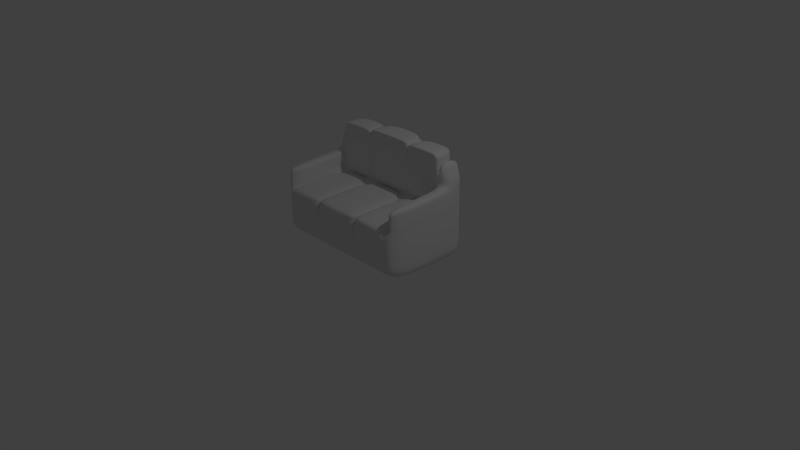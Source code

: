 # Source: coach.blend  (saved by Blender 2.75.0; exported with 4.5.12 LTS)
import bpy
from mathutils import Matrix  # noqa: F401  (used for matrix-valued properties, if any)

bpy.ops.wm.read_factory_settings(use_empty=True)
scene = bpy.context.scene
scene.name = 'Scene'

# ---- collections
col_collection_1 = bpy.data.collections.new('Collection 1'); scene.collection.children.link(col_collection_1)
col_collection_11 = bpy.data.collections.new('Collection 11'); scene.collection.children.link(col_collection_11)
col_collection_11.hide_render = True
col_collection_11.hide_viewport = True

# ---- materials (node trees are filled in below, after node groups)
mat_material = bpy.data.materials.new('Material')
mat_material.alpha_threshold = 0.0
mat_material.use_transparent_shadow = False
mat_material.roughness = 0.5
mat_material.line_color = (0.0, 0.0, 0.0, 1.0)

# ---- material node trees

# ---- world
world_world = bpy.data.worlds.new('World'); scene.world = world_world
world_world.color = (0.05088, 0.05088, 0.05088)
world_world.use_sun_shadow = False
world_world.sun_shadow_jitter_overblur = 0.0
world_world.cycles.sampling_method = 'MANUAL'
world_world.cycles.sample_map_resolution = 256

# ---- cameras
cam_camera = bpy.data.cameras.new('Camera')
cam_camera.clip_end = 100.0
cam_camera.lens = 35.0
cam_camera.sensor_width = 32.0
cam_camera.sensor_height = 18.0
cam_camera.ortho_scale = 7.314
cam_camera.dof.focus_distance = 0.0
cam_camera.dof.aperture_fstop = 128.0

# ---- lights
light_lamp = bpy.data.lights.new('Lamp', 'POINT')
light_lamp.transmission_factor = 0.0
light_lamp.cutoff_distance = 30.0
light_lamp.energy = 100.0
light_lamp.shadow_buffer_clip_start = 1.001
light_lamp.shadow_soft_size = 0.1
light_lamp.shadow_maximum_resolution = 0.006
light_lamp.use_absolute_resolution = True
light_lamp.cycles.use_multiple_importance_sampling = False

# ---- meshes
me_cube_001 = bpy.data.meshes.new('Cube.001')
me_cube_001.from_pydata([(0.9891, -0.5923, -0.8334), (0.9891, -0.5923, -0.1823), (0.9891, 0.6013, -0.8334), (0.9891, 0.6013, -0.1823), (0.0, 0.6013, -0.1823), (0.9891, 0.6013, -0.5981), (0.0, 0.6013, -0.8334), (0.9891, 0.3067, -0.1823), (0.9891, -0.5923, -0.5981), (0.9891, 0.3067, -0.8334), (0.0, -0.5923, -0.8334), (0.0, 0.3067, -0.1823), (0.0, 0.3067, -0.8334), (0.0, -0.5923, -0.5981), (0.9891, 0.3067, -0.5981), (0.0, 0.6013, -0.5981), (0.3303, 0.6013, -0.1823), (0.3303, -0.5923, -0.8334), (0.3303, 0.6013, -0.8334), (0.3303, -0.4925, -0.2016), (0.3303, 0.3067, -0.1823), (0.3303, 0.3067, -0.8334), (0.3303, -0.5923, -0.5981), (0.3303, 0.6013, -0.5981), (0.8386, 0.6013, -0.1823), (0.8386, -0.5923, -0.8334), (0.8386, 0.3067, -0.8334), (0.8386, -0.5923, -0.5981), (0.8386, 0.6013, -0.8334), (0.8386, -0.5923, -0.1823), (0.8386, 0.3067, -0.1823), (0.8386, 0.6013, -0.5981), (0.5936, 0.6013, -0.8334), (0.5936, 0.3067, -0.1823), (0.5936, 0.6013, -0.5981), (0.5936, 0.6013, -0.1823), (0.5936, -0.5923, -0.8334), (0.5936, 0.3067, -0.8334), (0.5936, -0.5923, -0.5981), (0.3303, -0.5125, -0.1823), (0.3303, 0.3067, -0.1823), (0.0, 0.3067, -0.1823), (0.322, -0.5125, -0.131), (0.0, -0.5125, -0.131), (0.322, 0.3067, -0.131), (0.0, 0.3067, -0.131), (0.5933, -0.5125, -0.1316), (0.3431, -0.5125, -0.1316), (0.5933, 0.3067, -0.1316), (0.3431, 0.3067, -0.1316), (0.826, 0.3067, -0.1316), (0.826, -0.5125, -0.1316), (0.8386, 0.6013, 0.09886), (0.9891, 0.6013, 0.09886), (0.9891, 0.3067, 0.09886), (0.9891, -0.5923, 0.09886), (0.3303, 0.3067, 0.09886), (0.8355, 0.284, 0.4615), (0.0, 0.6013, 0.09886), (0.3303, 0.6013, 0.09886), (0.3303, 0.2854, 0.296), (0.5936, 0.6013, 0.09886), (0.8386, -0.5923, 0.09886), (0.8386, 0.3067, 0.09886), (0.8461, 0.6006, 0.2942), (0.936, 0.6008, 0.2956), (0.936, 0.3058, 0.2956), (0.3303, 0.3067, 0.296), (0.3303, 0.3067, 0.4641), (0.0, 0.6013, 0.296), (0.3303, 0.6013, 0.296), (0.3303, 0.2854, 0.1845), (0.5936, 0.6013, 0.296), (0.8461, 0.3052, 0.2942), (0.3303, 0.3067, 0.4932), (0.31, 0.3077, 0.5499), (0.0, 0.6013, 0.4932), (0.3303, 0.6013, 0.4932), (0.8224, 0.308, 0.5278), (0.5936, 0.6013, 0.4641), (0.8355, 0.6013, 0.4615), (0.8355, 0.3067, 0.4615), (0.8386, 0.3067, 0.03379), (0.9891, 0.6013, 0.03379), (0.8386, 0.6013, 0.03379), (0.5936, 0.6013, 0.03379), (0.3303, 0.6013, 0.03379), (0.0, 0.2854, 0.09886), (0.0, 0.6013, 0.03379), (0.8386, -0.5923, 0.03379), (0.9891, 0.3067, 0.03379), (0.3303, 0.3067, 0.03379), (0.9891, -0.5923, 0.03379), (0.8355, 0.3067, 0.4615), (0.0, 0.6013, 0.1845), (0.8386, 0.3067, 0.1845), (0.3303, 0.3067, 0.1845), (0.3303, 0.2854, 0.09886), (0.3215, 0.3067, 0.5159), (0.9891, 0.3067, 0.1845), (0.8386, 0.6013, 0.1845), (0.9891, 0.6013, 0.1845), (0.3303, 0.6013, 0.1845), (0.5936, 0.6013, 0.1845), (0.9891, 0.6013, -0.2801), (0.9891, -0.5923, -0.2801), (0.9891, 0.3067, -0.2801), (0.0, 0.6013, -0.2801), (0.3303, 0.6013, -0.2801), (0.3303, -0.5923, -0.2801), (0.8386, -0.5923, -0.2801), (0.8386, 0.6013, -0.2801), (0.5936, 0.6013, -0.2801), (0.5936, -0.6268, -0.2037), (0.3303, -0.6069, -0.2016), (0.3303, -0.6268, -0.3113), (0.3303, -0.6268, -0.5981), (0.5936, -0.6268, -0.5981), (0.8386, -0.6268, -0.5981), (0.8386, -0.6268, -0.3113), (0.8386, -0.6268, -0.2036), (0.5933, -0.6069, -0.1509), (0.5936, -0.6268, -0.3113), (0.3431, -0.6069, -0.1509), (0.826, -0.6069, -0.1509), (0.3303, -0.6073, -0.2016), (0.0, -0.6272, -0.2069), (0.3303, -0.6073, -0.2016), (0.0, -0.6272, -0.3113), (0.0, -0.6272, -0.5981), (0.3303, -0.6272, -0.5981), (0.3303, -0.6272, -0.3113), (0.0, -0.6272, -0.2056), (0.0, -0.6073, -0.1504), (0.322, -0.6073, -0.1504), (0.992, 0.5927, -0.1332), (0.8415, 0.5927, -0.1332), (0.5964, 0.5927, -0.1332), (0.5964, 0.2981, -0.1332), (0.992, 0.2981, -0.1332), (0.3331, 0.2981, -0.1332), (0.0, 0.2981, -0.1332), (0.8415, 0.2981, -0.1332), (0.3331, 0.5927, -0.1332), (0.0, 0.5927, -0.1332), (0.8415, -0.601, -0.1332), (0.992, -0.601, -0.1332), (0.8461, 0.3076, 0.2942), (0.8386, 0.284, 0.03379), (0.8386, 0.284, 0.09886), (0.5936, 0.284, 0.09886), (0.3303, 0.284, 0.09886), (0.8386, 0.284, 0.1845), (0.8461, 0.2826, 0.2942), (0.3303, 0.284, 0.1845), (0.5936, 0.284, 0.1845), (0.5936, 0.284, 0.296), (0.3303, 0.284, 0.296), (0.5936, 0.284, 0.4641), (0.3303, 0.284, 0.4634), (0.8355, 0.284, 0.4615), (0.8415, 0.2754, -0.1332), (0.5936, 0.284, 0.03379), (0.3303, 0.284, 0.03379), (0.5964, 0.2754, -0.1332), (0.3331, 0.2754, -0.1332), (0.0, 0.2854, 0.296), (0.0, 0.2854, 0.1845), (0.3303, 0.2854, 0.4932), (0.0, 0.2854, 0.4932), (0.3303, 0.2854, 0.03379), (0.0, 0.2854, 0.03379), (0.3331, 0.2768, -0.1332), (0.0, 0.2768, -0.1332), (0.3303, 0.6013, 0.4641), (0.5936, 0.6013, 0.4641), (0.8355, 0.6013, 0.4615), (0.5936, 0.284, 0.4641), (0.3303, 0.284, 0.4641), (0.8224, 0.2853, 0.5278), (0.5936, 0.308, 0.53), (0.3428, 0.308, 0.531), (0.3428, 0.6026, 0.531), (0.5936, 0.6026, 0.53), (0.8224, 0.6026, 0.5278), (0.5936, 0.2853, 0.53), (0.3428, 0.2853, 0.531), (0.3215, 0.2854, 0.5159), (0.0, 0.6013, 0.5314), (0.3215, 0.6013, 0.5159), (0.0, 0.2854, 0.5314), (0.31, 0.2865, 0.5499), (0.0, 0.3077, 0.5522), (0.0, 0.6023, 0.5522), (0.31, 0.6023, 0.5499), (0.0, 0.2865, 0.5522), (0.0, 0.6013, 0.3298), (0.5936, 0.6013, 0.3298), (0.3303, 0.6013, 0.3298), (0.8448, 0.6007, 0.3283), (0.8448, 0.3055, 0.3283), (0.3303, 0.3067, 0.3298), (0.8448, 0.2828, 0.3283), (0.5936, 0.284, 0.3298), (0.3303, 0.284, 0.3298), (0.3303, 0.2854, 0.3298), (0.0, 0.2854, 0.3298), (0.8092, 0.6129, 0.4093), (0.8991, 0.6132, 0.4108), (0.8991, 0.3181, 0.4108), (0.8092, 0.3175, 0.4093)], [(147, 73)], [(31, 5, 2, 28), (14, 8, 0, 9), (26, 28, 2, 9), (13, 22, 130, 129), (86, 88, 58, 59), (25, 26, 9, 0), (22, 13, 10, 17), (22, 109, 131, 130), (5, 14, 9, 2), (104, 106, 14, 5), (106, 105, 8, 14), (111, 104, 5, 31), (107, 108, 23, 15), (47, 19, 114, 123), (38, 22, 17, 36), (10, 12, 21, 17), (79, 77, 174, 175), (30, 33, 48, 50), (12, 6, 18, 21), (15, 23, 18, 6), (83, 84, 52, 53), (84, 85, 61, 52), (8, 27, 25, 0), (105, 110, 27, 8), (112, 111, 31, 34), (36, 37, 26, 25), (37, 32, 28, 26), (34, 31, 28, 32), (23, 34, 32, 18), (21, 18, 32, 37), (17, 21, 37, 36), (108, 112, 34, 23), (46, 47, 123, 121), (85, 86, 59, 61), (27, 38, 36, 25), (27, 110, 119, 118), (39, 40, 44, 42), (20, 11, 41, 40), (19, 20, 40, 39), (42, 44, 45, 43), (40, 41, 45, 44), (39, 42, 134, 127), (46, 48, 49, 47), (51, 50, 48, 46), (33, 20, 49, 48), (20, 19, 47, 49), (29, 30, 50, 51), (110, 29, 120, 119), (95, 99, 66, 73), (201, 74, 168, 205), (55, 54, 63, 62), (140, 138, 164, 165), (201, 67, 157, 204), (82, 89, 62, 63), (90, 83, 53, 54), (82, 63, 149, 148), (89, 92, 55, 62), (96, 67, 60, 71), (92, 90, 54, 55), (199, 197, 79, 80), (200, 199, 80, 81), (65, 64, 207, 208), (197, 198, 77, 79), (101, 100, 64, 65), (103, 102, 70, 72), (100, 103, 72, 64), (102, 94, 69, 70), (99, 101, 65, 66), (169, 168, 187, 190), (74, 159, 178, 68), (158, 160, 57, 177), (200, 81, 160, 202), (67, 96, 154, 157), (198, 196, 76, 77), (140, 91, 170, 172), (146, 139, 90, 92), (141, 140, 172, 173), (145, 146, 92, 89), (80, 79, 175, 176), (139, 135, 83, 90), (142, 145, 89, 82), (137, 143, 86, 85), (136, 137, 85, 84), (135, 136, 84, 83), (63, 95, 152, 149), (143, 144, 88, 86), (54, 53, 101, 99), (59, 58, 94, 102), (52, 61, 103, 100), (61, 59, 102, 103), (53, 52, 100, 101), (95, 73, 153, 152), (56, 91, 163, 151), (56, 96, 71, 97), (63, 54, 99, 95), (109, 22, 116, 115), (16, 35, 112, 108), (35, 24, 111, 112), (1, 29, 110, 105), (19, 109, 115, 114), (4, 16, 108, 107), (24, 3, 104, 111), (7, 1, 105, 106), (3, 7, 106, 104), (109, 19, 125, 131), (122, 115, 116, 117), (114, 113, 121, 123), (119, 122, 117, 118), (113, 120, 124, 121), (120, 113, 122, 119), (113, 114, 115, 122), (51, 46, 121, 124), (22, 38, 117, 116), (29, 51, 124, 120), (38, 27, 118, 117), (126, 125, 127, 132), (131, 128, 129, 130), (132, 127, 134, 133), (125, 126, 128, 131), (42, 43, 133, 134), (19, 39, 127, 125), (16, 4, 144, 143), (33, 30, 142, 138), (3, 24, 136, 135), (24, 35, 137, 136), (35, 16, 143, 137), (30, 29, 145, 142), (7, 3, 135, 139), (20, 33, 138, 140), (29, 1, 146, 145), (11, 20, 140, 141), (1, 7, 139, 146), (162, 148, 149, 150), (155, 152, 153, 156), (154, 155, 156, 157), (163, 162, 150, 151), (204, 203, 158, 159), (203, 202, 160, 158), (165, 164, 162, 163), (164, 161, 148, 162), (151, 150, 155, 154), (150, 149, 152, 155), (91, 140, 165, 163), (96, 56, 151, 154), (138, 142, 161, 164), (142, 82, 148, 161), (167, 71, 60, 166), (171, 170, 97, 87), (206, 205, 168, 169), (173, 172, 170, 171), (87, 97, 71, 167), (168, 74, 98, 187), (91, 56, 97, 170), (93, 176, 184, 78), (175, 174, 182, 183), (178, 177, 185, 186), (57, 93, 78, 179), (160, 81, 93, 57), (81, 80, 176, 93), (77, 74, 68, 174), (159, 158, 177, 178), (78, 180, 185, 179), (180, 183, 182, 181), (78, 184, 183, 180), (180, 181, 186, 185), (174, 68, 181, 182), (177, 57, 179, 185), (68, 178, 186, 181), (176, 175, 183, 184), (189, 188, 193, 194), (187, 98, 75, 191), (74, 77, 189, 98), (77, 76, 188, 189), (75, 194, 193, 192), (75, 192, 195, 191), (190, 187, 191, 195), (98, 189, 194, 75), (166, 60, 205, 206), (156, 153, 202, 203), (157, 156, 203, 204), (70, 69, 196, 198), (73, 200, 202, 153), (72, 70, 198, 197), (73, 64, 199, 200), (64, 72, 197, 199), (74, 201, 204, 159), (67, 201, 205, 60), (209, 208, 207, 210), (64, 73, 210, 207), (66, 65, 208, 209), (73, 66, 209, 210)])
me_cube_001.polygons.foreach_set('use_smooth', [True] * 191)
me_cube_001.use_remesh_preserve_volume = False
me_cube_001.use_remesh_preserve_attributes = False
me_cube_001.use_mirror_vertex_groups = False
me_cube_001.update()
me_cube = bpy.data.meshes.new('Cube')
me_cube.from_pydata([(1.0, 3.0, -1.0), (1.0, -1.0, -1.0), (-1.0, -1.0, -1.0), (-1.0, 3.0, -1.0), (1.0, 3.0, 1.9), (1.0, -1.0, 1.9), (-1.0, -1.0, 1.9), (-1.0, 3.0, 1.9)], [], [(0, 3, 2, 1), (4, 5, 6, 7), (0, 1, 5, 4), (2, 3, 7, 6), (4, 7, 3, 0)])
me_cube.materials.append(mat_material)
me_cube.use_remesh_preserve_volume = False
me_cube.use_remesh_preserve_attributes = False
me_cube.use_mirror_vertex_groups = False
me_cube.update()

# ---- objects
ob_cube_001 = bpy.data.objects.new('Cube.001', me_cube_001)
ob_lamp = bpy.data.objects.new('Lamp', light_lamp)
ob_camera = bpy.data.objects.new('Camera', cam_camera)
ob_cube = bpy.data.objects.new('Cube', me_cube)

# ---- transforms, parenting, visibility, modifiers, constraints
ob_cube_001.location = (0.0, 0.0, 1.0)
ob_cube_001.lineart.crease_threshold = 0.0
_m = ob_cube_001.modifiers.new('Mirror', 'MIRROR')
_m.use_clip = True
_m = ob_cube_001.modifiers.new('Subsurf', 'SUBSURF')
_m.uv_smooth = 'PRESERVE_CORNERS'
_m.quality = 2
_m.levels = 2
_m.show_only_control_edges = False
ob_lamp.location = (4.076, 1.005, 5.904)
ob_lamp.rotation_euler = (0.6503, 0.05522, 1.866)
ob_lamp.lock_rotations_4d = False
ob_lamp.empty_display_type = 'ARROWS'
ob_lamp.color = (0.0, 0.0, 0.0, 0.0)
ob_lamp.lineart.crease_threshold = 0.0
ob_camera.location = (7.481, -6.508, 5.344)
ob_camera.rotation_euler = (1.109, 0.01082, 0.8149)
ob_camera.lock_rotations_4d = False
ob_camera.empty_display_type = 'ARROWS'
ob_camera.color = (0.0, 0.0, 0.0, 0.0)
ob_camera.display_type = 'WIRE'
ob_camera.lineart.crease_threshold = 0.0
ob_cube.location = (0.0, 0.0, 1.045)
ob_cube.scale = (2.944, 1.0, 1.0)
ob_cube.lock_rotations_4d = False
ob_cube.empty_display_type = 'ARROWS'
ob_cube.lineart.crease_threshold = 0.0

# ---- collection membership
col_collection_1.objects.link(ob_cube_001)
col_collection_1.objects.link(ob_lamp)
col_collection_1.objects.link(ob_camera)
col_collection_11.objects.link(ob_cube)

# ---- scene / render settings (as saved in the file)
scene.camera = ob_camera
scene.frame_start = 1; scene.frame_end = 250; scene.frame_set(1)
scene.render.engine = 'BLENDER_EEVEE_NEXT'
scene.render.resolution_percentage = 50
scene.render.dither_intensity = 0.0
scene.cycles.use_denoising = False
scene.cycles.samples = 10
scene.cycles.sampling_pattern = 'TABULATED_SOBOL'
scene.cycles.light_sampling_threshold = 0.0
scene.cycles.use_adaptive_sampling = False
scene.cycles.use_light_tree = False
scene.cycles.blur_glossy = 0.0
scene.cycles.pixel_filter_type = 'GAUSSIAN'
scene.cycles.sample_clamp_indirect = 0.0
scene.view_settings.view_transform = 'Standard'
bpy.context.view_layer.update()
